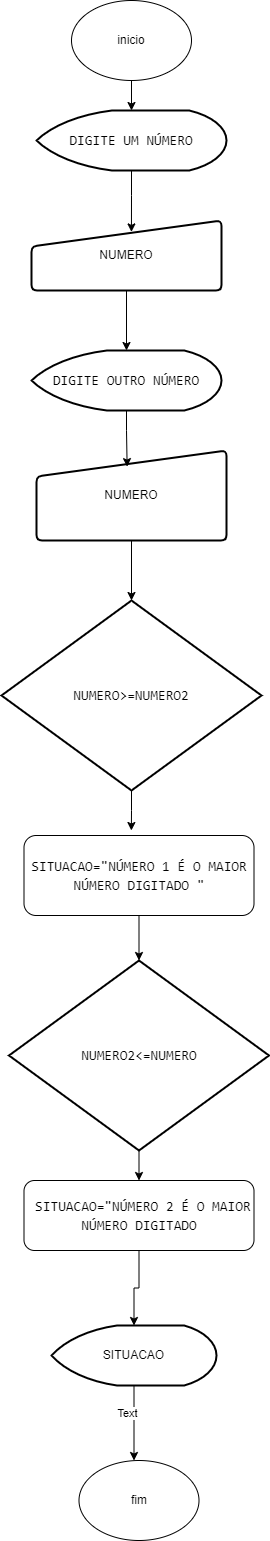

The diagram above was exported from draw.io. Its source (the exported page's mxGraphModel, read from the mxfile embedded in the PNG):
<mxGraphModel dx="1363" dy="871" grid="1" gridSize="10" guides="1" tooltips="1" connect="1" arrows="1" fold="1" page="1" pageScale="1" pageWidth="827" pageHeight="1169" math="0" shadow="0">
  <root>
    <mxCell id="0" />
    <mxCell id="1" parent="0" />
    <mxCell id="kfqH_KTL7oEEVWS7YV_n-1" value="inicio" style="ellipse;whiteSpace=wrap;html=1;" vertex="1" parent="1">
      <mxGeometry x="330" y="50" width="120" height="80" as="geometry" />
    </mxCell>
    <mxCell id="kfqH_KTL7oEEVWS7YV_n-2" value="fim" style="ellipse;whiteSpace=wrap;html=1;" vertex="1" parent="1">
      <mxGeometry x="337.5" y="1510" width="120" height="80" as="geometry" />
    </mxCell>
    <mxCell id="kfqH_KTL7oEEVWS7YV_n-4" value="&lt;span style=&quot;background-color: rgb(255, 255, 255);&quot;&gt;&lt;br&gt;&lt;/span&gt;&lt;div style=&quot;font-family: Consolas, &amp;quot;Courier New&amp;quot;, monospace; font-weight: normal; font-size: 14px; line-height: 19px;&quot;&gt;&lt;div&gt;&lt;span style=&quot;background-color: rgb(255, 255, 255);&quot;&gt;DIGITE UM NÚMERO&lt;/span&gt;&lt;/div&gt;&lt;/div&gt;&lt;span style=&quot;background-color: rgb(255, 255, 255);&quot;&gt;&lt;br&gt;&lt;/span&gt;" style="strokeWidth=2;html=1;shape=mxgraph.flowchart.display;whiteSpace=wrap;" vertex="1" parent="1">
      <mxGeometry x="295" y="160" width="190" height="60" as="geometry" />
    </mxCell>
    <mxCell id="kfqH_KTL7oEEVWS7YV_n-71" style="edgeStyle=orthogonalEdgeStyle;rounded=0;orthogonalLoop=1;jettySize=auto;html=1;" edge="1" parent="1" source="kfqH_KTL7oEEVWS7YV_n-8">
      <mxGeometry relative="1" as="geometry">
        <mxPoint x="392.5" y="1510" as="targetPoint" />
      </mxGeometry>
    </mxCell>
    <mxCell id="kfqH_KTL7oEEVWS7YV_n-72" value="Text" style="edgeLabel;html=1;align=center;verticalAlign=middle;resizable=0;points=[];" vertex="1" connectable="0" parent="kfqH_KTL7oEEVWS7YV_n-71">
      <mxGeometry x="-0.2879" y="-7" relative="1" as="geometry">
        <mxPoint as="offset" />
      </mxGeometry>
    </mxCell>
    <mxCell id="kfqH_KTL7oEEVWS7YV_n-8" value="SITUACAO" style="strokeWidth=2;html=1;shape=mxgraph.flowchart.display;whiteSpace=wrap;" vertex="1" parent="1">
      <mxGeometry x="310" y="1375" width="165" height="60" as="geometry" />
    </mxCell>
    <mxCell id="kfqH_KTL7oEEVWS7YV_n-9" value="&lt;div style=&quot;font-family: Consolas, &amp;quot;Courier New&amp;quot;, monospace; font-size: 14px; line-height: 19px;&quot;&gt;&lt;span style=&quot;background-color: rgb(255, 255, 255);&quot;&gt;DIGITE OUTRO NÚMERO&lt;/span&gt;&lt;/div&gt;" style="strokeWidth=2;html=1;shape=mxgraph.flowchart.display;whiteSpace=wrap;" vertex="1" parent="1">
      <mxGeometry x="290" y="400" width="190" height="60" as="geometry" />
    </mxCell>
    <mxCell id="kfqH_KTL7oEEVWS7YV_n-12" value="&lt;font style=&quot;background-color: rgb(255, 255, 255);&quot; color=&quot;#ffffff&quot;&gt;&lt;br&gt;&lt;/font&gt;&lt;div style=&quot;font-family: Consolas, &amp;quot;Courier New&amp;quot;, monospace; font-weight: normal; font-size: 14px; line-height: 19px;&quot;&gt;&lt;div&gt;&lt;font style=&quot;background-color: rgb(255, 255, 255);&quot;&gt;SITUACAO=&quot;NÚMERO 1 É O MAIOR NÚMERO DIGITADO &quot;&lt;/font&gt;&lt;/div&gt;&lt;/div&gt;&lt;font style=&quot;background-color: rgb(255, 255, 255);&quot; color=&quot;#ffffff&quot;&gt;&lt;br&gt;&lt;/font&gt;" style="rounded=1;whiteSpace=wrap;html=1;align=center;" vertex="1" parent="1">
      <mxGeometry x="282.5" y="885" width="230" height="80" as="geometry" />
    </mxCell>
    <mxCell id="kfqH_KTL7oEEVWS7YV_n-13" value="&lt;div style=&quot;font-family: Consolas, &amp;quot;Courier New&amp;quot;, monospace; line-height: 19px;&quot;&gt;&lt;div style=&quot;font-size: 14px; line-height: 19px;&quot;&gt;&lt;div style=&quot;line-height: 19px;&quot;&gt;&lt;span style=&quot;background-color: rgb(255, 255, 255);&quot;&gt;&amp;nbsp;SITUACAO=&quot;NÚMERO 2 É O MAIOR NÚMERO DIGITADO&lt;/span&gt;&lt;/div&gt;&lt;/div&gt;&lt;/div&gt;" style="rounded=1;whiteSpace=wrap;html=1;" vertex="1" parent="1">
      <mxGeometry x="282.5" y="1230" width="230" height="70" as="geometry" />
    </mxCell>
    <mxCell id="kfqH_KTL7oEEVWS7YV_n-31" style="edgeStyle=orthogonalEdgeStyle;rounded=0;orthogonalLoop=1;jettySize=auto;html=1;entryX=0.5;entryY=0;entryDx=0;entryDy=0;entryPerimeter=0;" edge="1" parent="1" source="kfqH_KTL7oEEVWS7YV_n-1" target="kfqH_KTL7oEEVWS7YV_n-4">
      <mxGeometry relative="1" as="geometry" />
    </mxCell>
    <mxCell id="kfqH_KTL7oEEVWS7YV_n-64" style="edgeStyle=orthogonalEdgeStyle;rounded=0;orthogonalLoop=1;jettySize=auto;html=1;exitX=0.5;exitY=1;exitDx=0;exitDy=0;exitPerimeter=0;" edge="1" parent="1" source="kfqH_KTL7oEEVWS7YV_n-52">
      <mxGeometry relative="1" as="geometry">
        <mxPoint x="389.8571428571429" y="879.9999999999998" as="targetPoint" />
      </mxGeometry>
    </mxCell>
    <mxCell id="kfqH_KTL7oEEVWS7YV_n-52" value="&lt;span style=&quot;background-color: rgb(255, 255, 255);&quot;&gt;&lt;br&gt;&lt;/span&gt;&lt;div style=&quot;font-family: Consolas, &amp;quot;Courier New&amp;quot;, monospace; font-weight: normal; font-size: 14px; line-height: 19px;&quot;&gt;&lt;div&gt;&lt;span style=&quot;background-color: rgb(255, 255, 255);&quot;&gt;NUMERO&amp;gt;=NUMERO2&lt;/span&gt;&lt;/div&gt;&lt;/div&gt;&lt;span style=&quot;background-color: rgb(255, 255, 255);&quot;&gt;&lt;br&gt;&lt;/span&gt;" style="strokeWidth=2;html=1;shape=mxgraph.flowchart.decision;whiteSpace=wrap;" vertex="1" parent="1">
      <mxGeometry x="260" y="650" width="260" height="190" as="geometry" />
    </mxCell>
    <mxCell id="kfqH_KTL7oEEVWS7YV_n-53" value="NUMERO" style="html=1;strokeWidth=2;shape=manualInput;whiteSpace=wrap;rounded=1;size=26;arcSize=11;" vertex="1" parent="1">
      <mxGeometry x="290" y="270" width="190" height="70" as="geometry" />
    </mxCell>
    <mxCell id="kfqH_KTL7oEEVWS7YV_n-55" value="NUMERO" style="html=1;strokeWidth=2;shape=manualInput;whiteSpace=wrap;rounded=1;size=26;arcSize=11;" vertex="1" parent="1">
      <mxGeometry x="295" y="500" width="190" height="90" as="geometry" />
    </mxCell>
    <mxCell id="kfqH_KTL7oEEVWS7YV_n-59" style="edgeStyle=orthogonalEdgeStyle;rounded=0;orthogonalLoop=1;jettySize=auto;html=1;exitX=0.5;exitY=1;exitDx=0;exitDy=0;exitPerimeter=0;entryX=0.526;entryY=0.163;entryDx=0;entryDy=0;entryPerimeter=0;" edge="1" parent="1" source="kfqH_KTL7oEEVWS7YV_n-4" target="kfqH_KTL7oEEVWS7YV_n-53">
      <mxGeometry relative="1" as="geometry" />
    </mxCell>
    <mxCell id="kfqH_KTL7oEEVWS7YV_n-60" style="edgeStyle=orthogonalEdgeStyle;rounded=0;orthogonalLoop=1;jettySize=auto;html=1;entryX=0.5;entryY=0;entryDx=0;entryDy=0;entryPerimeter=0;" edge="1" parent="1" source="kfqH_KTL7oEEVWS7YV_n-53" target="kfqH_KTL7oEEVWS7YV_n-9">
      <mxGeometry relative="1" as="geometry" />
    </mxCell>
    <mxCell id="kfqH_KTL7oEEVWS7YV_n-61" style="edgeStyle=orthogonalEdgeStyle;rounded=0;orthogonalLoop=1;jettySize=auto;html=1;entryX=0.477;entryY=0.179;entryDx=0;entryDy=0;entryPerimeter=0;" edge="1" parent="1" source="kfqH_KTL7oEEVWS7YV_n-9" target="kfqH_KTL7oEEVWS7YV_n-55">
      <mxGeometry relative="1" as="geometry" />
    </mxCell>
    <mxCell id="kfqH_KTL7oEEVWS7YV_n-63" style="edgeStyle=orthogonalEdgeStyle;rounded=0;orthogonalLoop=1;jettySize=auto;html=1;entryX=0.5;entryY=0;entryDx=0;entryDy=0;entryPerimeter=0;" edge="1" parent="1" source="kfqH_KTL7oEEVWS7YV_n-55" target="kfqH_KTL7oEEVWS7YV_n-52">
      <mxGeometry relative="1" as="geometry" />
    </mxCell>
    <mxCell id="kfqH_KTL7oEEVWS7YV_n-74" style="edgeStyle=orthogonalEdgeStyle;rounded=0;orthogonalLoop=1;jettySize=auto;html=1;exitX=0.5;exitY=1;exitDx=0;exitDy=0;exitPerimeter=0;entryX=0.5;entryY=0;entryDx=0;entryDy=0;" edge="1" parent="1" source="kfqH_KTL7oEEVWS7YV_n-67" target="kfqH_KTL7oEEVWS7YV_n-13">
      <mxGeometry relative="1" as="geometry" />
    </mxCell>
    <mxCell id="kfqH_KTL7oEEVWS7YV_n-67" value="&lt;div style=&quot;font-family: Consolas, &amp;quot;Courier New&amp;quot;, monospace; font-size: 14px; line-height: 19px;&quot;&gt;&lt;span style=&quot;background-color: rgb(255, 255, 255);&quot;&gt;NUMERO2&amp;lt;=NUMERO&lt;/span&gt;&lt;/div&gt;" style="strokeWidth=2;html=1;shape=mxgraph.flowchart.decision;whiteSpace=wrap;" vertex="1" parent="1">
      <mxGeometry x="267.5" y="1010" width="260" height="190" as="geometry" />
    </mxCell>
    <mxCell id="kfqH_KTL7oEEVWS7YV_n-69" style="edgeStyle=orthogonalEdgeStyle;rounded=0;orthogonalLoop=1;jettySize=auto;html=1;entryX=0.5;entryY=0;entryDx=0;entryDy=0;entryPerimeter=0;" edge="1" parent="1" source="kfqH_KTL7oEEVWS7YV_n-12" target="kfqH_KTL7oEEVWS7YV_n-67">
      <mxGeometry relative="1" as="geometry" />
    </mxCell>
    <mxCell id="kfqH_KTL7oEEVWS7YV_n-70" style="edgeStyle=orthogonalEdgeStyle;rounded=0;orthogonalLoop=1;jettySize=auto;html=1;entryX=0.5;entryY=0;entryDx=0;entryDy=0;entryPerimeter=0;" edge="1" parent="1" source="kfqH_KTL7oEEVWS7YV_n-13" target="kfqH_KTL7oEEVWS7YV_n-8">
      <mxGeometry relative="1" as="geometry" />
    </mxCell>
  </root>
</mxGraphModel>